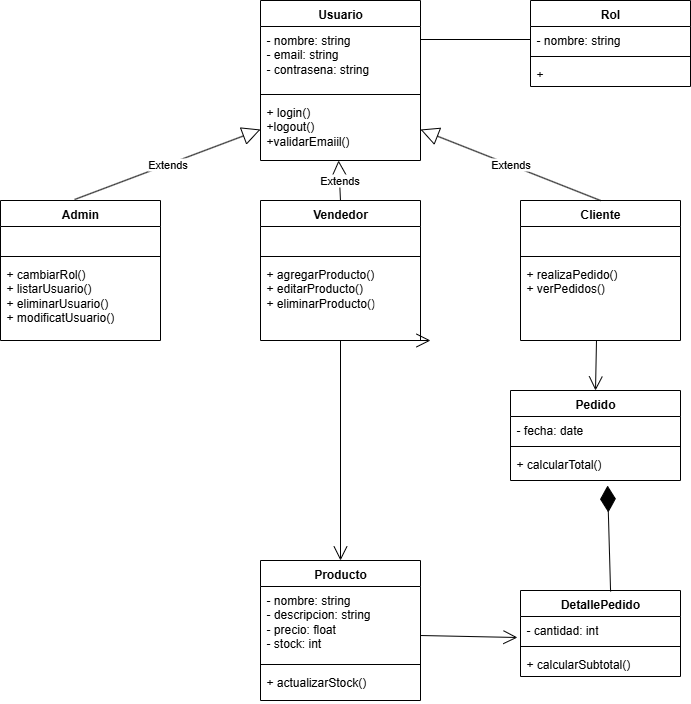

The diagram above was exported from draw.io. Its source (the exported page's mxGraphModel, read from the mxfile embedded in the PNG):
<mxGraphModel dx="2066" dy="1137" grid="1" gridSize="10" guides="1" tooltips="1" connect="1" arrows="1" fold="1" page="1" pageScale="1" pageWidth="827" pageHeight="1169" background="#ffffff" math="0" shadow="0">
  <root>
    <mxCell id="0" />
    <mxCell id="1" parent="0" />
    <mxCell id="0dl8fkBrHy4WIlzRbisE-1" value="Usuario" style="swimlane;fontStyle=1;align=center;verticalAlign=top;childLayout=stackLayout;horizontal=1;startSize=26;horizontalStack=0;resizeParent=1;resizeParentMax=0;resizeLast=0;collapsible=1;marginBottom=0;whiteSpace=wrap;html=1;" vertex="1" parent="1">
      <mxGeometry x="329" y="220" width="160" height="160" as="geometry">
        <mxRectangle x="70" y="40" width="80" height="30" as="alternateBounds" />
      </mxGeometry>
    </mxCell>
    <mxCell id="0dl8fkBrHy4WIlzRbisE-2" value="&lt;div&gt;- nombre: string&lt;/div&gt;&lt;div&gt;- email: string&lt;/div&gt;&lt;div&gt;- contrasena: string&lt;/div&gt;" style="text;strokeColor=none;fillColor=none;align=left;verticalAlign=top;spacingLeft=4;spacingRight=4;overflow=hidden;rotatable=0;points=[[0,0.5],[1,0.5]];portConstraint=eastwest;whiteSpace=wrap;html=1;" vertex="1" parent="0dl8fkBrHy4WIlzRbisE-1">
      <mxGeometry y="26" width="160" height="64" as="geometry" />
    </mxCell>
    <mxCell id="0dl8fkBrHy4WIlzRbisE-3" value="" style="line;strokeWidth=1;fillColor=none;align=left;verticalAlign=middle;spacingTop=-1;spacingLeft=3;spacingRight=3;rotatable=0;labelPosition=right;points=[];portConstraint=eastwest;strokeColor=inherit;" vertex="1" parent="0dl8fkBrHy4WIlzRbisE-1">
      <mxGeometry y="90" width="160" height="8" as="geometry" />
    </mxCell>
    <mxCell id="0dl8fkBrHy4WIlzRbisE-4" value="+ login()&lt;div&gt;+logout()&lt;/div&gt;&lt;div&gt;+validarEmaiil()&lt;/div&gt;" style="text;strokeColor=none;fillColor=none;align=left;verticalAlign=top;spacingLeft=4;spacingRight=4;overflow=hidden;rotatable=0;points=[[0,0.5],[1,0.5]];portConstraint=eastwest;whiteSpace=wrap;html=1;" vertex="1" parent="0dl8fkBrHy4WIlzRbisE-1">
      <mxGeometry y="98" width="160" height="62" as="geometry" />
    </mxCell>
    <mxCell id="0dl8fkBrHy4WIlzRbisE-9" value="Rol" style="swimlane;fontStyle=1;align=center;verticalAlign=top;childLayout=stackLayout;horizontal=1;startSize=26;horizontalStack=0;resizeParent=1;resizeParentMax=0;resizeLast=0;collapsible=1;marginBottom=0;whiteSpace=wrap;html=1;" vertex="1" parent="1">
      <mxGeometry x="599" y="220" width="160" height="86" as="geometry" />
    </mxCell>
    <mxCell id="0dl8fkBrHy4WIlzRbisE-10" value="- nombre: string" style="text;strokeColor=none;fillColor=none;align=left;verticalAlign=top;spacingLeft=4;spacingRight=4;overflow=hidden;rotatable=0;points=[[0,0.5],[1,0.5]];portConstraint=eastwest;whiteSpace=wrap;html=1;" vertex="1" parent="0dl8fkBrHy4WIlzRbisE-9">
      <mxGeometry y="26" width="160" height="26" as="geometry" />
    </mxCell>
    <mxCell id="0dl8fkBrHy4WIlzRbisE-11" value="" style="line;strokeWidth=1;fillColor=none;align=left;verticalAlign=middle;spacingTop=-1;spacingLeft=3;spacingRight=3;rotatable=0;labelPosition=right;points=[];portConstraint=eastwest;strokeColor=inherit;" vertex="1" parent="0dl8fkBrHy4WIlzRbisE-9">
      <mxGeometry y="52" width="160" height="8" as="geometry" />
    </mxCell>
    <mxCell id="0dl8fkBrHy4WIlzRbisE-12" value="+" style="text;strokeColor=none;fillColor=none;align=left;verticalAlign=top;spacingLeft=4;spacingRight=4;overflow=hidden;rotatable=0;points=[[0,0.5],[1,0.5]];portConstraint=eastwest;whiteSpace=wrap;html=1;" vertex="1" parent="0dl8fkBrHy4WIlzRbisE-9">
      <mxGeometry y="60" width="160" height="26" as="geometry" />
    </mxCell>
    <mxCell id="0dl8fkBrHy4WIlzRbisE-13" value="Admin" style="swimlane;fontStyle=1;align=center;verticalAlign=top;childLayout=stackLayout;horizontal=1;startSize=26;horizontalStack=0;resizeParent=1;resizeParentMax=0;resizeLast=0;collapsible=1;marginBottom=0;whiteSpace=wrap;html=1;" vertex="1" parent="1">
      <mxGeometry x="69" y="420" width="160" height="140" as="geometry" />
    </mxCell>
    <mxCell id="0dl8fkBrHy4WIlzRbisE-14" value="&amp;nbsp;" style="text;strokeColor=none;fillColor=none;align=left;verticalAlign=top;spacingLeft=4;spacingRight=4;overflow=hidden;rotatable=0;points=[[0,0.5],[1,0.5]];portConstraint=eastwest;whiteSpace=wrap;html=1;" vertex="1" parent="0dl8fkBrHy4WIlzRbisE-13">
      <mxGeometry y="26" width="160" height="26" as="geometry" />
    </mxCell>
    <mxCell id="0dl8fkBrHy4WIlzRbisE-15" value="" style="line;strokeWidth=1;fillColor=none;align=left;verticalAlign=middle;spacingTop=-1;spacingLeft=3;spacingRight=3;rotatable=0;labelPosition=right;points=[];portConstraint=eastwest;strokeColor=inherit;" vertex="1" parent="0dl8fkBrHy4WIlzRbisE-13">
      <mxGeometry y="52" width="160" height="8" as="geometry" />
    </mxCell>
    <mxCell id="0dl8fkBrHy4WIlzRbisE-16" value="+ cambiarRol()&lt;div&gt;+ listarUsuario()&lt;/div&gt;&lt;div&gt;+ eliminarUsuario()&lt;/div&gt;&lt;div&gt;+ modificatUsuario()&lt;/div&gt;" style="text;strokeColor=none;fillColor=none;align=left;verticalAlign=top;spacingLeft=4;spacingRight=4;overflow=hidden;rotatable=0;points=[[0,0.5],[1,0.5]];portConstraint=eastwest;whiteSpace=wrap;html=1;" vertex="1" parent="0dl8fkBrHy4WIlzRbisE-13">
      <mxGeometry y="60" width="160" height="80" as="geometry" />
    </mxCell>
    <mxCell id="0dl8fkBrHy4WIlzRbisE-17" value="Vendedor" style="swimlane;fontStyle=1;align=center;verticalAlign=top;childLayout=stackLayout;horizontal=1;startSize=26;horizontalStack=0;resizeParent=1;resizeParentMax=0;resizeLast=0;collapsible=1;marginBottom=0;whiteSpace=wrap;html=1;" vertex="1" parent="1">
      <mxGeometry x="329" y="420" width="160" height="140" as="geometry" />
    </mxCell>
    <mxCell id="0dl8fkBrHy4WIlzRbisE-18" value="&amp;nbsp;" style="text;strokeColor=none;fillColor=none;align=left;verticalAlign=top;spacingLeft=4;spacingRight=4;overflow=hidden;rotatable=0;points=[[0,0.5],[1,0.5]];portConstraint=eastwest;whiteSpace=wrap;html=1;" vertex="1" parent="0dl8fkBrHy4WIlzRbisE-17">
      <mxGeometry y="26" width="160" height="26" as="geometry" />
    </mxCell>
    <mxCell id="0dl8fkBrHy4WIlzRbisE-19" value="" style="line;strokeWidth=1;fillColor=none;align=left;verticalAlign=middle;spacingTop=-1;spacingLeft=3;spacingRight=3;rotatable=0;labelPosition=right;points=[];portConstraint=eastwest;strokeColor=inherit;" vertex="1" parent="0dl8fkBrHy4WIlzRbisE-17">
      <mxGeometry y="52" width="160" height="8" as="geometry" />
    </mxCell>
    <mxCell id="0dl8fkBrHy4WIlzRbisE-20" value="+ agregarProducto()&lt;div&gt;+ editarProducto()&lt;/div&gt;&lt;div&gt;+ eliminarProducto()&lt;/div&gt;" style="text;strokeColor=none;fillColor=none;align=left;verticalAlign=top;spacingLeft=4;spacingRight=4;overflow=hidden;rotatable=0;points=[[0,0.5],[1,0.5]];portConstraint=eastwest;whiteSpace=wrap;html=1;" vertex="1" parent="0dl8fkBrHy4WIlzRbisE-17">
      <mxGeometry y="60" width="160" height="80" as="geometry" />
    </mxCell>
    <mxCell id="0dl8fkBrHy4WIlzRbisE-21" value="Cliente" style="swimlane;fontStyle=1;align=center;verticalAlign=top;childLayout=stackLayout;horizontal=1;startSize=26;horizontalStack=0;resizeParent=1;resizeParentMax=0;resizeLast=0;collapsible=1;marginBottom=0;whiteSpace=wrap;html=1;" vertex="1" parent="1">
      <mxGeometry x="589" y="420" width="160" height="140" as="geometry" />
    </mxCell>
    <mxCell id="0dl8fkBrHy4WIlzRbisE-22" value="&amp;nbsp;" style="text;strokeColor=none;fillColor=none;align=left;verticalAlign=top;spacingLeft=4;spacingRight=4;overflow=hidden;rotatable=0;points=[[0,0.5],[1,0.5]];portConstraint=eastwest;whiteSpace=wrap;html=1;" vertex="1" parent="0dl8fkBrHy4WIlzRbisE-21">
      <mxGeometry y="26" width="160" height="26" as="geometry" />
    </mxCell>
    <mxCell id="0dl8fkBrHy4WIlzRbisE-23" value="" style="line;strokeWidth=1;fillColor=none;align=left;verticalAlign=middle;spacingTop=-1;spacingLeft=3;spacingRight=3;rotatable=0;labelPosition=right;points=[];portConstraint=eastwest;strokeColor=inherit;" vertex="1" parent="0dl8fkBrHy4WIlzRbisE-21">
      <mxGeometry y="52" width="160" height="8" as="geometry" />
    </mxCell>
    <mxCell id="0dl8fkBrHy4WIlzRbisE-24" value="+ realizaPedido()&lt;div&gt;+ verPedidos()&lt;/div&gt;" style="text;strokeColor=none;fillColor=none;align=left;verticalAlign=top;spacingLeft=4;spacingRight=4;overflow=hidden;rotatable=0;points=[[0,0.5],[1,0.5]];portConstraint=eastwest;whiteSpace=wrap;html=1;" vertex="1" parent="0dl8fkBrHy4WIlzRbisE-21">
      <mxGeometry y="60" width="160" height="80" as="geometry" />
    </mxCell>
    <mxCell id="0dl8fkBrHy4WIlzRbisE-33" value="Extends" style="endArrow=block;endSize=16;endFill=0;html=1;rounded=0;exitX=0.463;exitY=-0.007;exitDx=0;exitDy=0;exitPerimeter=0;entryX=0;entryY=0.5;entryDx=0;entryDy=0;" edge="1" parent="1" source="0dl8fkBrHy4WIlzRbisE-13" target="0dl8fkBrHy4WIlzRbisE-4">
      <mxGeometry width="160" relative="1" as="geometry">
        <mxPoint x="159" y="340" as="sourcePoint" />
        <mxPoint x="499" y="560" as="targetPoint" />
      </mxGeometry>
    </mxCell>
    <mxCell id="0dl8fkBrHy4WIlzRbisE-34" value="Extends" style="endArrow=block;endSize=16;endFill=0;html=1;rounded=0;entryX=1;entryY=0.5;entryDx=0;entryDy=0;exitX=0.5;exitY=0;exitDx=0;exitDy=0;" edge="1" parent="1" source="0dl8fkBrHy4WIlzRbisE-21" target="0dl8fkBrHy4WIlzRbisE-4">
      <mxGeometry width="160" relative="1" as="geometry">
        <mxPoint x="709" y="360" as="sourcePoint" />
        <mxPoint x="289" y="421" as="targetPoint" />
      </mxGeometry>
    </mxCell>
    <mxCell id="0dl8fkBrHy4WIlzRbisE-35" value="Extends" style="endArrow=block;endSize=16;endFill=0;html=1;rounded=0;entryX=0.488;entryY=1;entryDx=0;entryDy=0;entryPerimeter=0;exitX=0.5;exitY=0;exitDx=0;exitDy=0;" edge="1" parent="1" source="0dl8fkBrHy4WIlzRbisE-17" target="0dl8fkBrHy4WIlzRbisE-4">
      <mxGeometry width="160" relative="1" as="geometry">
        <mxPoint x="459" y="400" as="sourcePoint" />
        <mxPoint x="499" y="511" as="targetPoint" />
      </mxGeometry>
    </mxCell>
    <mxCell id="0dl8fkBrHy4WIlzRbisE-39" value="" style="line;strokeWidth=1;fillColor=none;align=left;verticalAlign=middle;spacingTop=-1;spacingLeft=3;spacingRight=3;rotatable=0;labelPosition=right;points=[];portConstraint=eastwest;strokeColor=inherit;" vertex="1" parent="1">
      <mxGeometry x="489" y="255" width="110" height="8" as="geometry" />
    </mxCell>
    <mxCell id="0dl8fkBrHy4WIlzRbisE-40" value="Pedido" style="swimlane;fontStyle=1;align=center;verticalAlign=top;childLayout=stackLayout;horizontal=1;startSize=26;horizontalStack=0;resizeParent=1;resizeParentMax=0;resizeLast=0;collapsible=1;marginBottom=0;whiteSpace=wrap;html=1;" vertex="1" parent="1">
      <mxGeometry x="579" y="610" width="170" height="90" as="geometry" />
    </mxCell>
    <mxCell id="0dl8fkBrHy4WIlzRbisE-41" value="- fecha: date" style="text;strokeColor=none;fillColor=none;align=left;verticalAlign=top;spacingLeft=4;spacingRight=4;overflow=hidden;rotatable=0;points=[[0,0.5],[1,0.5]];portConstraint=eastwest;whiteSpace=wrap;html=1;" vertex="1" parent="0dl8fkBrHy4WIlzRbisE-40">
      <mxGeometry y="26" width="170" height="26" as="geometry" />
    </mxCell>
    <mxCell id="0dl8fkBrHy4WIlzRbisE-42" value="" style="line;strokeWidth=1;fillColor=none;align=left;verticalAlign=middle;spacingTop=-1;spacingLeft=3;spacingRight=3;rotatable=0;labelPosition=right;points=[];portConstraint=eastwest;strokeColor=inherit;" vertex="1" parent="0dl8fkBrHy4WIlzRbisE-40">
      <mxGeometry y="52" width="170" height="8" as="geometry" />
    </mxCell>
    <mxCell id="0dl8fkBrHy4WIlzRbisE-43" value="+ calcularTotal()&lt;div&gt;&lt;br&gt;&lt;/div&gt;" style="text;strokeColor=none;fillColor=none;align=left;verticalAlign=top;spacingLeft=4;spacingRight=4;overflow=hidden;rotatable=0;points=[[0,0.5],[1,0.5]];portConstraint=eastwest;whiteSpace=wrap;html=1;" vertex="1" parent="0dl8fkBrHy4WIlzRbisE-40">
      <mxGeometry y="60" width="170" height="30" as="geometry" />
    </mxCell>
    <mxCell id="0dl8fkBrHy4WIlzRbisE-44" value="DetallePedido" style="swimlane;fontStyle=1;align=center;verticalAlign=top;childLayout=stackLayout;horizontal=1;startSize=26;horizontalStack=0;resizeParent=1;resizeParentMax=0;resizeLast=0;collapsible=1;marginBottom=0;whiteSpace=wrap;html=1;" vertex="1" parent="1">
      <mxGeometry x="589" y="810" width="160" height="86" as="geometry" />
    </mxCell>
    <mxCell id="0dl8fkBrHy4WIlzRbisE-45" value="- cantidad: int" style="text;strokeColor=none;fillColor=none;align=left;verticalAlign=top;spacingLeft=4;spacingRight=4;overflow=hidden;rotatable=0;points=[[0,0.5],[1,0.5]];portConstraint=eastwest;whiteSpace=wrap;html=1;" vertex="1" parent="0dl8fkBrHy4WIlzRbisE-44">
      <mxGeometry y="26" width="160" height="26" as="geometry" />
    </mxCell>
    <mxCell id="0dl8fkBrHy4WIlzRbisE-46" value="" style="line;strokeWidth=1;fillColor=none;align=left;verticalAlign=middle;spacingTop=-1;spacingLeft=3;spacingRight=3;rotatable=0;labelPosition=right;points=[];portConstraint=eastwest;strokeColor=inherit;" vertex="1" parent="0dl8fkBrHy4WIlzRbisE-44">
      <mxGeometry y="52" width="160" height="8" as="geometry" />
    </mxCell>
    <mxCell id="0dl8fkBrHy4WIlzRbisE-47" value="+ calcularSubtotal()" style="text;strokeColor=none;fillColor=none;align=left;verticalAlign=top;spacingLeft=4;spacingRight=4;overflow=hidden;rotatable=0;points=[[0,0.5],[1,0.5]];portConstraint=eastwest;whiteSpace=wrap;html=1;" vertex="1" parent="0dl8fkBrHy4WIlzRbisE-44">
      <mxGeometry y="60" width="160" height="26" as="geometry" />
    </mxCell>
    <mxCell id="0dl8fkBrHy4WIlzRbisE-48" value="Producto" style="swimlane;fontStyle=1;align=center;verticalAlign=top;childLayout=stackLayout;horizontal=1;startSize=26;horizontalStack=0;resizeParent=1;resizeParentMax=0;resizeLast=0;collapsible=1;marginBottom=0;whiteSpace=wrap;html=1;" vertex="1" parent="1">
      <mxGeometry x="329" y="780" width="160" height="140" as="geometry" />
    </mxCell>
    <mxCell id="0dl8fkBrHy4WIlzRbisE-49" value="- nombre: string&lt;div&gt;- descripcion: string&lt;/div&gt;&lt;div&gt;- precio: float&lt;/div&gt;&lt;div&gt;- stock: int&lt;/div&gt;&lt;div&gt;&lt;br&gt;&lt;/div&gt;" style="text;strokeColor=none;fillColor=none;align=left;verticalAlign=top;spacingLeft=4;spacingRight=4;overflow=hidden;rotatable=0;points=[[0,0.5],[1,0.5]];portConstraint=eastwest;whiteSpace=wrap;html=1;" vertex="1" parent="0dl8fkBrHy4WIlzRbisE-48">
      <mxGeometry y="26" width="160" height="74" as="geometry" />
    </mxCell>
    <mxCell id="0dl8fkBrHy4WIlzRbisE-55" value="" style="endArrow=open;endFill=1;endSize=12;html=1;rounded=0;entryX=-0.019;entryY=0.808;entryDx=0;entryDy=0;entryPerimeter=0;" edge="1" parent="0dl8fkBrHy4WIlzRbisE-48" target="0dl8fkBrHy4WIlzRbisE-45">
      <mxGeometry width="160" relative="1" as="geometry">
        <mxPoint x="160" y="75" as="sourcePoint" />
        <mxPoint x="320" y="75" as="targetPoint" />
      </mxGeometry>
    </mxCell>
    <mxCell id="0dl8fkBrHy4WIlzRbisE-50" value="" style="line;strokeWidth=1;fillColor=none;align=left;verticalAlign=middle;spacingTop=-1;spacingLeft=3;spacingRight=3;rotatable=0;labelPosition=right;points=[];portConstraint=eastwest;strokeColor=inherit;" vertex="1" parent="0dl8fkBrHy4WIlzRbisE-48">
      <mxGeometry y="100" width="160" height="8" as="geometry" />
    </mxCell>
    <mxCell id="0dl8fkBrHy4WIlzRbisE-51" value="+ actualizarStock()" style="text;strokeColor=none;fillColor=none;align=left;verticalAlign=top;spacingLeft=4;spacingRight=4;overflow=hidden;rotatable=0;points=[[0,0.5],[1,0.5]];portConstraint=eastwest;whiteSpace=wrap;html=1;" vertex="1" parent="0dl8fkBrHy4WIlzRbisE-48">
      <mxGeometry y="108" width="160" height="32" as="geometry" />
    </mxCell>
    <mxCell id="0dl8fkBrHy4WIlzRbisE-52" value="" style="endArrow=open;endFill=1;endSize=12;html=1;rounded=0;exitX=0.475;exitY=1;exitDx=0;exitDy=0;exitPerimeter=0;entryX=0.5;entryY=0;entryDx=0;entryDy=0;" edge="1" parent="1" source="0dl8fkBrHy4WIlzRbisE-24" target="0dl8fkBrHy4WIlzRbisE-40">
      <mxGeometry width="160" relative="1" as="geometry">
        <mxPoint x="549" y="480" as="sourcePoint" />
        <mxPoint x="499" y="560" as="targetPoint" />
      </mxGeometry>
    </mxCell>
    <mxCell id="0dl8fkBrHy4WIlzRbisE-54" value="" style="endArrow=open;endFill=1;endSize=12;html=1;rounded=0;" edge="1" parent="1">
      <mxGeometry width="160" relative="1" as="geometry">
        <mxPoint x="339" y="560" as="sourcePoint" />
        <mxPoint x="499" y="560" as="targetPoint" />
      </mxGeometry>
    </mxCell>
    <mxCell id="0dl8fkBrHy4WIlzRbisE-56" value="" style="endArrow=open;endFill=1;endSize=12;html=1;rounded=0;entryX=0.5;entryY=0;entryDx=0;entryDy=0;" edge="1" parent="1" target="0dl8fkBrHy4WIlzRbisE-48">
      <mxGeometry width="160" relative="1" as="geometry">
        <mxPoint x="409" y="560" as="sourcePoint" />
        <mxPoint x="426" y="727" as="targetPoint" />
      </mxGeometry>
    </mxCell>
    <mxCell id="0dl8fkBrHy4WIlzRbisE-57" value="" style="endArrow=diamondThin;endFill=1;endSize=24;html=1;rounded=0;entryX=0.571;entryY=1.167;entryDx=0;entryDy=0;entryPerimeter=0;exitX=0.563;exitY=0.012;exitDx=0;exitDy=0;exitPerimeter=0;" edge="1" parent="1" source="0dl8fkBrHy4WIlzRbisE-44" target="0dl8fkBrHy4WIlzRbisE-43">
      <mxGeometry width="160" relative="1" as="geometry">
        <mxPoint x="339" y="660" as="sourcePoint" />
        <mxPoint x="499" y="660" as="targetPoint" />
      </mxGeometry>
    </mxCell>
  </root>
</mxGraphModel>